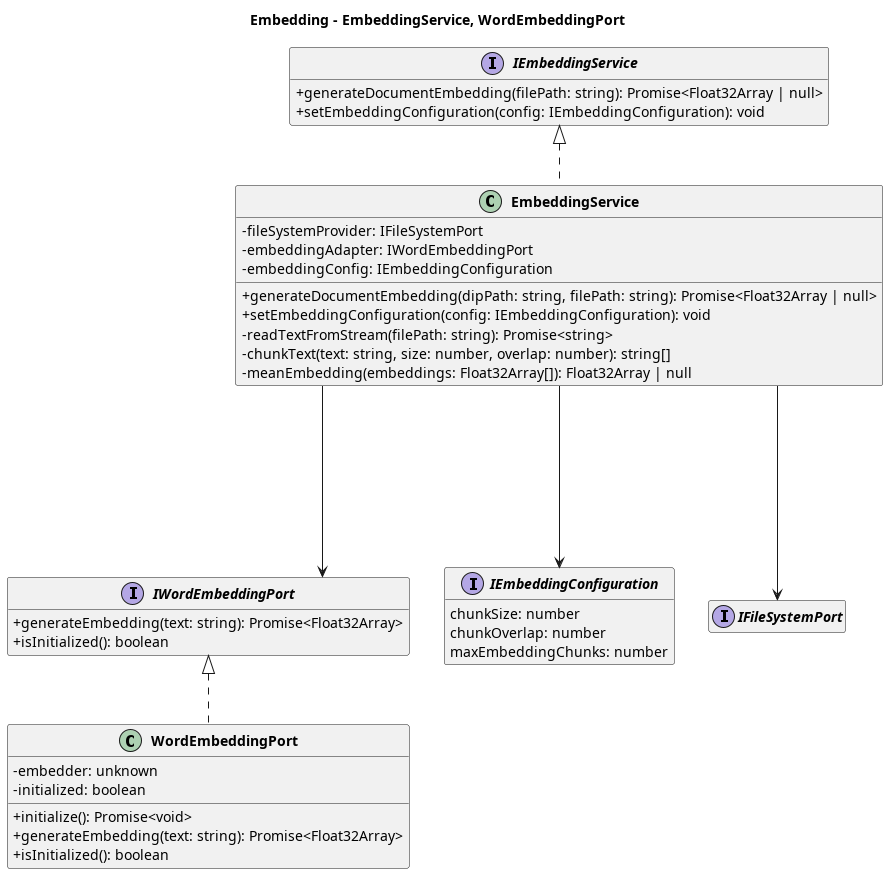

The diagram above was rendered by PlantUML. Its source (embedded in the PNG):
@startuml Class Diagram - Vertical Flow

' Impostazioni estetiche
skinparam classAttributeIconSize 0
skinparam classFontStyle bold
skinparam packageStyle rectangle
' Linetype ortho a volte crea percorsi strani in verticale, 
' se preferisci linee curve rimuovi la riga sotto.
skinparam linetype ortho
hide empty members

title Embedding - EmbeddingService, WordEmbeddingPort

interface IEmbeddingService {
  + generateDocumentEmbedding(filePath: string): Promise<Float32Array | null>
  + setEmbeddingConfiguration(config: IEmbeddingConfiguration): void
}

class EmbeddingService {
  - fileSystemProvider: IFileSystemPort
  - embeddingAdapter: IWordEmbeddingPort
  - embeddingConfig: IEmbeddingConfiguration
  + generateDocumentEmbedding(dipPath: string, filePath: string): Promise<Float32Array | null>
  + setEmbeddingConfiguration(config: IEmbeddingConfiguration): void
  - readTextFromStream(filePath: string): Promise<string>
  - chunkText(text: string, size: number, overlap: number): string[]
  - meanEmbedding(embeddings: Float32Array[]): Float32Array | null
}

interface IWordEmbeddingPort {
  + generateEmbedding(text: string): Promise<Float32Array>
  + isInitialized(): boolean
}

interface IEmbeddingConfiguration {
  chunkSize: number
  chunkOverlap: number
  maxEmbeddingChunks: number
}

class WordEmbeddingPort {
  - embedder: unknown
  - initialized: boolean
  + initialize(): Promise<void>
  + generateEmbedding(text: string): Promise<Float32Array>
  + isInitialized(): boolean
}

interface IFileSystemPort

' Relazioni forzate verticalmente
IEmbeddingService <|.. EmbeddingService
EmbeddingService --down--> IFileSystemPort
EmbeddingService --down--> IWordEmbeddingPort
IWordEmbeddingPort <|.. WordEmbeddingPort
EmbeddingService --down--> IEmbeddingConfiguration

@enduml